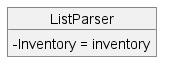

The diagram above was rendered by PlantUML. Its source (embedded in the PNG):
@startuml
'https://plantuml.com/object-diagram

skinparam classAttributeIconSize 0
object ListParser{
    - Inventory = inventory
}

@enduml